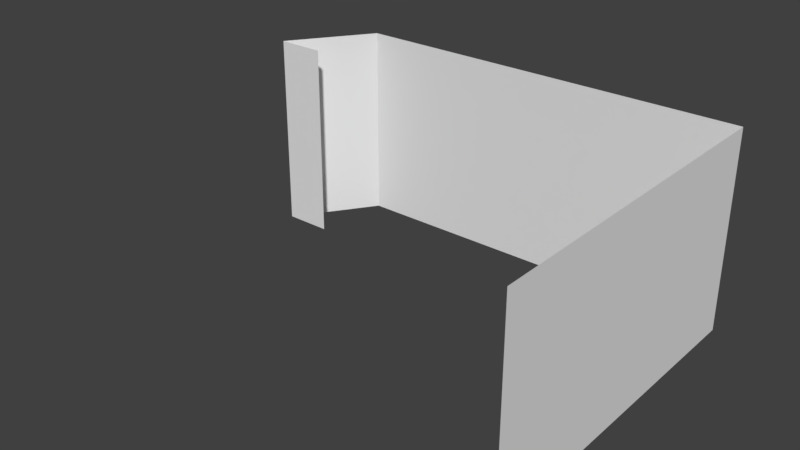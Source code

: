 # Source: tatrejo-model-projection-only.blend  (saved by Blender 2.78.0; exported with 4.5.12 LTS)
import bpy
from mathutils import Matrix  # noqa: F401  (used for matrix-valued properties, if any)

bpy.ops.wm.read_factory_settings(use_empty=True)
scene = bpy.context.scene
scene.name = 'Scene'

# ---- collections
col_collection_1 = bpy.data.collections.new('Collection 1'); scene.collection.children.link(col_collection_1)

# ---- world
world_world = bpy.data.worlds.new('World'); scene.world = world_world
world_world.color = (0.05088, 0.05088, 0.05088)
world_world.use_sun_shadow = False
world_world.sun_shadow_jitter_overblur = 0.0
world_world.cycles.sampling_method = 'MANUAL'

# ---- meshes
me_plane = bpy.data.meshes.new('Plane')
me_plane.from_pydata([(1.0, -0.117, 5.0), (-0.9631, 1.0, 0.0), (1.0, 1.0, 0.0), (0.0, 1.0, 0.0), (-1.0, 0.7355, 0.0), (-1.235, 0.7355, 0.0), (-1.0, 0.7355, 0.0), (-0.9631, 1.0, 5.0), (1.0, 1.0, 5.0), (0.0, 1.0, 5.0), (-1.235, 0.7355, 5.0), (-1.0, 0.7355, 5.0), (1.0, -0.117, 0.0)], [(5, 4), (4, 6)], [(1, 3, 9, 7), (5, 1, 7, 10), (3, 2, 8, 9), (11, 6, 5), (11, 5, 10), (0, 12, 8), (8, 12, 2)])
me_plane.use_remesh_preserve_volume = False
me_plane.use_remesh_preserve_attributes = False
me_plane.use_mirror_vertex_groups = False
me_plane.update()

# ---- objects
ob_plane = bpy.data.objects.new('Plane', me_plane)

# ---- transforms, parenting, visibility, modifiers, constraints
ob_plane.location = (5.145, 7.672, 0.0)
ob_plane.scale = (5.145, 7.672, 1.0)
ob_plane.lineart.crease_threshold = 0.0

# ---- collection membership
col_collection_1.objects.link(ob_plane)

# ---- scene / render settings (as saved in the file)
scene.frame_start = 1; scene.frame_end = 250; scene.frame_set(1)
scene.render.engine = 'BLENDER_EEVEE_NEXT'
scene.render.resolution_percentage = 50
scene.render.dither_intensity = 0.0
scene.cycles.use_denoising = False
scene.cycles.samples = 128
scene.cycles.sampling_pattern = 'TABULATED_SOBOL'
scene.cycles.light_sampling_threshold = 0.0
scene.cycles.use_adaptive_sampling = False
scene.cycles.use_light_tree = False
scene.cycles.blur_glossy = 0.0
scene.cycles.sample_clamp_indirect = 0.0
scene.view_settings.view_transform = 'Standard'
bpy.context.view_layer.update()

# ---- added for rendering (the .blend has no active camera and no usable light): camera, sun
cam_auto = bpy.data.cameras.new('AutoCamera')
cam_auto.lens = 50.0
cam_auto.sensor_width = 36.0
cam_auto.clip_end = 1000.0
ob_auto_camera = bpy.data.objects.new('AutoCamera', cam_auto)
scene.collection.objects.link(ob_auto_camera)
ob_auto_camera.location = (18.5929, -5.80449, 13.7423)
ob_auto_camera.rotation_euler = (1.09748, -7.21219e-08, 0.694738)
scene.camera = ob_auto_camera
light_auto_sun = bpy.data.lights.new('AutoSun', 'SUN')
light_auto_sun.energy = 3.0
light_auto_sun.angle = 0.0523599
ob_auto_sun = bpy.data.objects.new('AutoSun', light_auto_sun)
scene.collection.objects.link(ob_auto_sun)
ob_auto_sun.rotation_euler = (0.872665, 0.174533, 0.523599)
bpy.context.view_layer.update()
